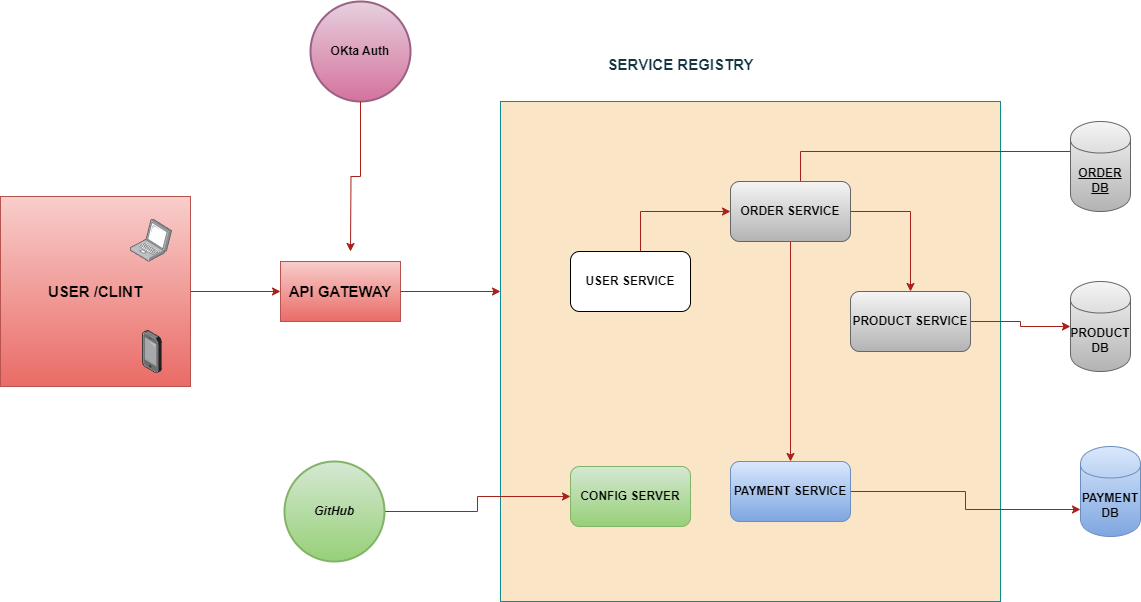

The diagram above was exported from draw.io. Its source (the exported page's mxGraphModel, read from the mxfile embedded in the PNG):
<mxGraphModel dx="1434" dy="738" grid="1" gridSize="10" guides="1" tooltips="1" connect="1" arrows="1" fold="1" page="1" pageScale="1" pageWidth="827" pageHeight="1169" math="0" shadow="0">
  <root>
    <mxCell id="0" />
    <mxCell id="1" parent="0" />
    <mxCell id="u41FrI4Svq3ZqClkX3A9-1" value="" style="whiteSpace=wrap;html=1;aspect=fixed;labelBackgroundColor=none;fillColor=#FAE5C7;strokeColor=#0F8B8D;fontColor=#143642;" vertex="1" parent="1">
      <mxGeometry x="530" y="160" width="500" height="500" as="geometry" />
    </mxCell>
    <mxCell id="u41FrI4Svq3ZqClkX3A9-12" style="edgeStyle=orthogonalEdgeStyle;rounded=0;orthogonalLoop=1;jettySize=auto;html=1;labelBackgroundColor=none;strokeColor=#A8201A;fontColor=default;" edge="1" parent="1" source="u41FrI4Svq3ZqClkX3A9-2" target="u41FrI4Svq3ZqClkX3A9-3">
      <mxGeometry relative="1" as="geometry">
        <Array as="points">
          <mxPoint x="670" y="270" />
        </Array>
      </mxGeometry>
    </mxCell>
    <mxCell id="u41FrI4Svq3ZqClkX3A9-2" value="&lt;b&gt;USER SERVICE&lt;/b&gt;" style="rounded=1;whiteSpace=wrap;html=1;labelBackgroundColor=none;" vertex="1" parent="1">
      <mxGeometry x="600" y="310" width="120" height="60" as="geometry" />
    </mxCell>
    <mxCell id="u41FrI4Svq3ZqClkX3A9-13" style="edgeStyle=orthogonalEdgeStyle;rounded=0;orthogonalLoop=1;jettySize=auto;html=1;labelBackgroundColor=none;strokeColor=#A8201A;fontColor=default;" edge="1" parent="1" source="u41FrI4Svq3ZqClkX3A9-3" target="u41FrI4Svq3ZqClkX3A9-4">
      <mxGeometry relative="1" as="geometry" />
    </mxCell>
    <mxCell id="u41FrI4Svq3ZqClkX3A9-14" style="edgeStyle=orthogonalEdgeStyle;rounded=0;orthogonalLoop=1;jettySize=auto;html=1;exitX=1;exitY=0.5;exitDx=0;exitDy=0;labelBackgroundColor=none;strokeColor=#A8201A;fontColor=default;" edge="1" parent="1" source="u41FrI4Svq3ZqClkX3A9-3" target="u41FrI4Svq3ZqClkX3A9-5">
      <mxGeometry relative="1" as="geometry" />
    </mxCell>
    <mxCell id="u41FrI4Svq3ZqClkX3A9-28" style="edgeStyle=orthogonalEdgeStyle;rounded=0;orthogonalLoop=1;jettySize=auto;html=1;entryX=0.5;entryY=0;entryDx=0;entryDy=0;labelBackgroundColor=none;strokeColor=#A8201A;fontColor=default;" edge="1" parent="1" source="u41FrI4Svq3ZqClkX3A9-3" target="u41FrI4Svq3ZqClkX3A9-21">
      <mxGeometry relative="1" as="geometry">
        <Array as="points">
          <mxPoint x="830" y="210" />
        </Array>
      </mxGeometry>
    </mxCell>
    <mxCell id="u41FrI4Svq3ZqClkX3A9-3" value="&lt;b&gt;ORDER SERVICE&lt;/b&gt;" style="rounded=1;whiteSpace=wrap;html=1;labelBackgroundColor=none;fillColor=#f5f5f5;gradientColor=#b3b3b3;strokeColor=#666666;" vertex="1" parent="1">
      <mxGeometry x="760" y="240" width="120" height="60" as="geometry" />
    </mxCell>
    <mxCell id="u41FrI4Svq3ZqClkX3A9-24" style="edgeStyle=orthogonalEdgeStyle;rounded=0;orthogonalLoop=1;jettySize=auto;html=1;entryX=0;entryY=0.7;entryDx=0;entryDy=0;labelBackgroundColor=none;strokeColor=#A8201A;fontColor=default;" edge="1" parent="1" source="u41FrI4Svq3ZqClkX3A9-4" target="u41FrI4Svq3ZqClkX3A9-23">
      <mxGeometry relative="1" as="geometry" />
    </mxCell>
    <mxCell id="u41FrI4Svq3ZqClkX3A9-4" value="&lt;b&gt;PAYMENT SERVICE&lt;/b&gt;" style="rounded=1;whiteSpace=wrap;html=1;labelBackgroundColor=none;fillColor=#dae8fc;gradientColor=#7ea6e0;strokeColor=#6c8ebf;" vertex="1" parent="1">
      <mxGeometry x="760" y="520" width="120" height="60" as="geometry" />
    </mxCell>
    <mxCell id="u41FrI4Svq3ZqClkX3A9-25" style="edgeStyle=orthogonalEdgeStyle;rounded=0;orthogonalLoop=1;jettySize=auto;html=1;labelBackgroundColor=none;strokeColor=#A8201A;fontColor=default;" edge="1" parent="1" source="u41FrI4Svq3ZqClkX3A9-5" target="u41FrI4Svq3ZqClkX3A9-22">
      <mxGeometry relative="1" as="geometry" />
    </mxCell>
    <mxCell id="u41FrI4Svq3ZqClkX3A9-5" value="&lt;b&gt;PRODUCT SERVICE&lt;/b&gt;" style="rounded=1;whiteSpace=wrap;html=1;labelBackgroundColor=none;fillColor=#f5f5f5;gradientColor=#b3b3b3;strokeColor=#666666;" vertex="1" parent="1">
      <mxGeometry x="880" y="350" width="120" height="60" as="geometry" />
    </mxCell>
    <mxCell id="u41FrI4Svq3ZqClkX3A9-6" value="&lt;b&gt;CONFIG SERVER&lt;/b&gt;" style="rounded=1;whiteSpace=wrap;html=1;labelBackgroundColor=none;fillColor=#d5e8d4;gradientColor=#97d077;strokeColor=#82b366;" vertex="1" parent="1">
      <mxGeometry x="600" y="525" width="120" height="60" as="geometry" />
    </mxCell>
    <mxCell id="u41FrI4Svq3ZqClkX3A9-8" value="&lt;b&gt;&lt;font style=&quot;font-size: 15px;&quot;&gt;API GATEWAY&lt;/font&gt;&lt;/b&gt;" style="rounded=0;whiteSpace=wrap;html=1;labelBackgroundColor=none;fillColor=#f8cecc;strokeColor=#b85450;gradientColor=#ea6b66;" vertex="1" parent="1">
      <mxGeometry x="310" y="320" width="120" height="60" as="geometry" />
    </mxCell>
    <mxCell id="u41FrI4Svq3ZqClkX3A9-10" style="edgeStyle=orthogonalEdgeStyle;rounded=0;orthogonalLoop=1;jettySize=auto;html=1;entryX=0;entryY=0.5;entryDx=0;entryDy=0;labelBackgroundColor=none;strokeColor=#A8201A;fontColor=default;" edge="1" parent="1" source="u41FrI4Svq3ZqClkX3A9-9" target="u41FrI4Svq3ZqClkX3A9-8">
      <mxGeometry relative="1" as="geometry" />
    </mxCell>
    <mxCell id="u41FrI4Svq3ZqClkX3A9-9" value="&lt;font style=&quot;font-size: 15px;&quot;&gt;&lt;b&gt;USER /CLINT&lt;/b&gt;&lt;/font&gt;" style="whiteSpace=wrap;html=1;aspect=fixed;labelBackgroundColor=none;fillColor=#f8cecc;strokeColor=#b85450;gradientColor=#ea6b66;" vertex="1" parent="1">
      <mxGeometry x="30" y="255" width="190" height="190" as="geometry" />
    </mxCell>
    <mxCell id="u41FrI4Svq3ZqClkX3A9-11" style="edgeStyle=orthogonalEdgeStyle;rounded=0;orthogonalLoop=1;jettySize=auto;html=1;exitX=1;exitY=0.5;exitDx=0;exitDy=0;entryX=0;entryY=0.38;entryDx=0;entryDy=0;entryPerimeter=0;labelBackgroundColor=none;strokeColor=#A8201A;fontColor=default;" edge="1" parent="1" source="u41FrI4Svq3ZqClkX3A9-8" target="u41FrI4Svq3ZqClkX3A9-1">
      <mxGeometry relative="1" as="geometry" />
    </mxCell>
    <mxCell id="u41FrI4Svq3ZqClkX3A9-15" value="" style="image;points=[];aspect=fixed;html=1;align=center;shadow=0;dashed=0;image=img/lib/allied_telesis/computer_and_terminals/Laptop.svg;labelBackgroundColor=none;fillColor=#FAE5C7;strokeColor=#0F8B8D;fontColor=#143642;" vertex="1" parent="1">
      <mxGeometry x="160" y="278" width="42" height="42.599999999999994" as="geometry" />
    </mxCell>
    <mxCell id="u41FrI4Svq3ZqClkX3A9-16" value="" style="image;points=[];aspect=fixed;html=1;align=center;shadow=0;dashed=0;image=img/lib/allied_telesis/computer_and_terminals/Smartphone.svg;labelBackgroundColor=none;fillColor=#FAE5C7;strokeColor=#0F8B8D;fontColor=#143642;" vertex="1" parent="1">
      <mxGeometry x="172" y="389" width="19.8" height="43.199999999999996" as="geometry" />
    </mxCell>
    <mxCell id="u41FrI4Svq3ZqClkX3A9-17" value="&lt;b&gt;OKta Auth&lt;/b&gt;" style="strokeWidth=2;html=1;shape=mxgraph.flowchart.start_2;whiteSpace=wrap;labelBackgroundColor=none;fillColor=#e6d0de;gradientColor=#d5739d;strokeColor=#996185;" vertex="1" parent="1">
      <mxGeometry x="340" y="60" width="100" height="100" as="geometry" />
    </mxCell>
    <mxCell id="u41FrI4Svq3ZqClkX3A9-19" style="edgeStyle=orthogonalEdgeStyle;rounded=0;orthogonalLoop=1;jettySize=auto;html=1;labelBackgroundColor=none;strokeColor=#A8201A;fontColor=default;" edge="1" parent="1" source="u41FrI4Svq3ZqClkX3A9-18" target="u41FrI4Svq3ZqClkX3A9-6">
      <mxGeometry relative="1" as="geometry" />
    </mxCell>
    <mxCell id="u41FrI4Svq3ZqClkX3A9-18" value="&lt;b&gt;&lt;i&gt;GitHub&lt;/i&gt;&lt;/b&gt;" style="strokeWidth=2;html=1;shape=mxgraph.flowchart.start_2;whiteSpace=wrap;labelBackgroundColor=none;fillColor=#d5e8d4;gradientColor=#97d077;strokeColor=#82b366;" vertex="1" parent="1">
      <mxGeometry x="314" y="520" width="100" height="100" as="geometry" />
    </mxCell>
    <mxCell id="u41FrI4Svq3ZqClkX3A9-20" style="edgeStyle=orthogonalEdgeStyle;rounded=0;orthogonalLoop=1;jettySize=auto;html=1;labelBackgroundColor=none;strokeColor=#A8201A;fontColor=default;" edge="1" parent="1" source="u41FrI4Svq3ZqClkX3A9-17">
      <mxGeometry relative="1" as="geometry">
        <mxPoint x="380" y="310" as="targetPoint" />
      </mxGeometry>
    </mxCell>
    <mxCell id="u41FrI4Svq3ZqClkX3A9-21" value="&lt;b&gt;&lt;u&gt;ORDER DB&lt;/u&gt;&lt;/b&gt;" style="shape=cylinder;whiteSpace=wrap;html=1;boundedLbl=1;backgroundOutline=1;labelBackgroundColor=none;fillColor=#f5f5f5;gradientColor=#b3b3b3;strokeColor=#666666;" vertex="1" parent="1">
      <mxGeometry x="1100" y="180" width="60" height="90" as="geometry" />
    </mxCell>
    <mxCell id="u41FrI4Svq3ZqClkX3A9-22" value="&lt;b&gt;PRODUCT DB&lt;/b&gt;" style="shape=cylinder;whiteSpace=wrap;html=1;boundedLbl=1;backgroundOutline=1;labelBackgroundColor=none;fillColor=#f5f5f5;gradientColor=#b3b3b3;strokeColor=#666666;" vertex="1" parent="1">
      <mxGeometry x="1100" y="340" width="60" height="90" as="geometry" />
    </mxCell>
    <mxCell id="u41FrI4Svq3ZqClkX3A9-23" value="&lt;b&gt;PAYMENT DB&lt;/b&gt;" style="shape=cylinder;whiteSpace=wrap;html=1;boundedLbl=1;backgroundOutline=1;labelBackgroundColor=none;fillColor=#dae8fc;gradientColor=#7ea6e0;strokeColor=#6c8ebf;" vertex="1" parent="1">
      <mxGeometry x="1110" y="505" width="60" height="90" as="geometry" />
    </mxCell>
    <mxCell id="u41FrI4Svq3ZqClkX3A9-29" value="&lt;b&gt;&lt;font style=&quot;font-size: 15px;&quot;&gt;SERVICE REGISTRY&lt;/font&gt;&lt;/b&gt;" style="text;html=1;align=center;verticalAlign=middle;resizable=0;points=[];autosize=1;strokeColor=none;fillColor=none;fontColor=#143642;" vertex="1" parent="1">
      <mxGeometry x="625" y="108" width="170" height="30" as="geometry" />
    </mxCell>
  </root>
</mxGraphModel>